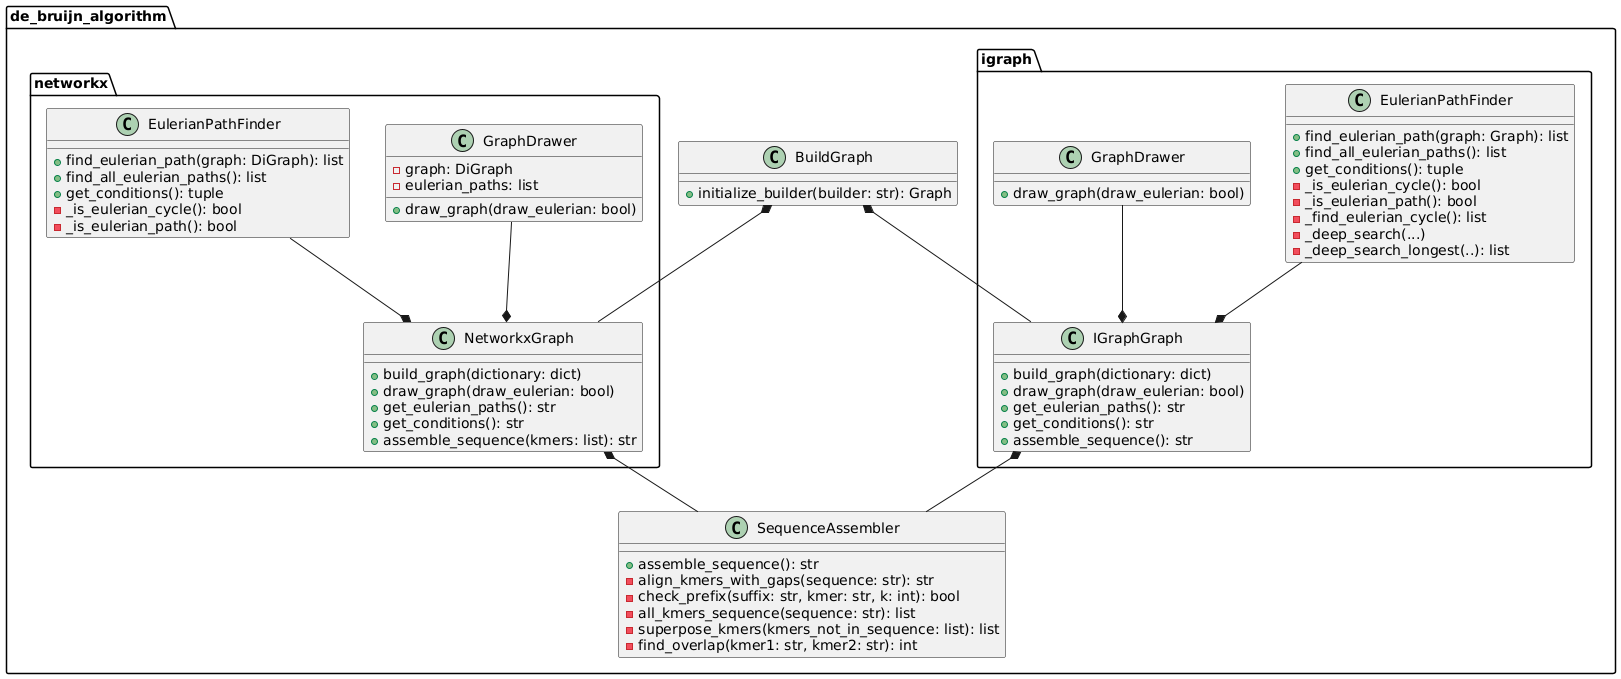

The diagram above was rendered by PlantUML. Its source (embedded in the PNG):
@startuml
package de_bruijn_algorithm {

    package "networkx" {
        
        class NetworkxGraph {
            + build_graph(dictionary: dict)
            + draw_graph(draw_eulerian: bool)
            + get_eulerian_paths(): str
            + get_conditions(): str
            + assemble_sequence(kmers: list): str
        }

        class GraphDrawer {
            - graph: DiGraph
            - eulerian_paths: list
            + draw_graph(draw_eulerian: bool)
        }

        class EulerianPathFinder {
            + find_eulerian_path(graph: DiGraph): list
            + find_all_eulerian_paths(): list
            + get_conditions(): tuple
            - _is_eulerian_cycle(): bool
            - _is_eulerian_path(): bool
        }
        NetworkxGraph *-up- GraphDrawer
        NetworkxGraph *-up- EulerianPathFinder
    }
    
    package "igraph" {
        
        class IGraphGraph {
            + build_graph(dictionary: dict)
            + draw_graph(draw_eulerian: bool)
            + get_eulerian_paths(): str
            + get_conditions(): str
            + assemble_sequence(): str
        }

        class GraphDrawer {
            + draw_graph(draw_eulerian: bool)
        }

        class EulerianPathFinder {
            + find_eulerian_path(graph: Graph): list
            + find_all_eulerian_paths(): list
            + get_conditions(): tuple
            - _is_eulerian_cycle(): bool
            - _is_eulerian_path(): bool
            - _find_eulerian_cycle(): list
            - _deep_search(...)
            - _deep_search_longest(..): list
        }

    IGraphGraph *-up- EulerianPathFinder
    IGraphGraph *-up- GraphDrawer
    
        
    }

    class BuildGraph {
        + initialize_builder(builder: str): Graph
    }

    class SequenceAssembler {
        + assemble_sequence(): str
        - align_kmers_with_gaps(sequence: str): str
        - check_prefix(suffix: str, kmer: str, k: int): bool
        - all_kmers_sequence(sequence: str): list
        - superpose_kmers(kmers_not_in_sequence: list): list
        - find_overlap(kmer1: str, kmer2: str): int
    }

    
    
    NetworkxGraph *-down- SequenceAssembler
    IGraphGraph *-down- SequenceAssembler

    
    BuildGraph *-down- NetworkxGraph
    BuildGraph *-down- IGraphGraph

}
@enduml